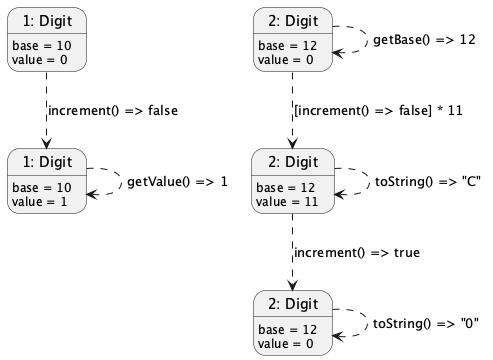

The diagram above was rendered by PlantUML. Its source (embedded in the PNG):
@startuml Digit

state "1: Digit" as Base10Digit
Base10Digit : base = 10
Base10Digit : value = 0

state "1: Digit" as Base10DigitIncremented
Base10DigitIncremented : base = 10
Base10DigitIncremented : value = 1

Base10Digit -[dashed]-> Base10DigitIncremented : increment() => false
Base10DigitIncremented -[dashed]-> Base10DigitIncremented : getValue() => 1

state "2: Digit" as Base12Digit
Base12Digit : base = 12
Base12Digit : value = 0

state "2: Digit" as Base12DigitIncremented
Base12DigitIncremented : base = 12
Base12DigitIncremented : value = 11

state "2: Digit" as Base12DigitReset
Base12DigitReset : base = 12
Base12DigitReset : value = 0

Base12Digit -[dashed]-> Base12Digit : getBase() => 12
Base12Digit -[dashed]-> Base12DigitIncremented : [increment() => false] * 11
Base12DigitIncremented -[dashed]-> Base12DigitReset : increment() => true

Base12DigitIncremented -[dashed]-> Base12DigitIncremented : toString() => "C"
Base12DigitReset -[dashed]-> Base12DigitReset : toString() => "0"

@enduml